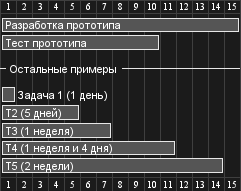

The diagram above was rendered by PlantUML. Its source (embedded in the PNG):
@startgantt
language ru
[Разработка прототипа] lasts 15 days
[Тест прототипа] lasts 10 days
-- Остальные примеры --
[Задача 1 (1 день)] lasts 1 day
[T2 (5 дней)] lasts 5 days
[T3 (1 неделя)] lasts 1 week
[T4 (1 неделя и 4 дня)] lasts 1 week and 4 days
[T5 (2 недели)] lasts 2 weeks
@endgantt